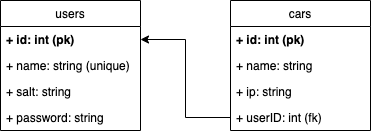

The diagram above was exported from draw.io. Its source (the exported page's mxGraphModel, read from the mxfile embedded in the PNG):
<mxGraphModel dx="772" dy="460" grid="1" gridSize="10" guides="1" tooltips="1" connect="1" arrows="1" fold="1" page="1" pageScale="1" pageWidth="1100" pageHeight="850" background="#ffffff" math="0" shadow="0">
  <root>
    <mxCell id="0" />
    <mxCell id="1" parent="0" />
    <mxCell id="7qRZzWNZgvLnpgqR9-l--1" value="users" style="swimlane;fontStyle=0;childLayout=stackLayout;horizontal=1;startSize=26;fillColor=none;horizontalStack=0;resizeParent=1;resizeParentMax=0;resizeLast=0;collapsible=1;marginBottom=0;" parent="1" vertex="1">
      <mxGeometry x="20" y="20" width="140" height="130" as="geometry" />
    </mxCell>
    <mxCell id="7qRZzWNZgvLnpgqR9-l--2" value="+ id: int (pk)" style="text;strokeColor=none;fillColor=none;align=left;verticalAlign=top;spacingLeft=4;spacingRight=4;overflow=hidden;rotatable=0;points=[[0,0.5],[1,0.5]];portConstraint=eastwest;fontStyle=1" parent="7qRZzWNZgvLnpgqR9-l--1" vertex="1">
      <mxGeometry y="26" width="140" height="26" as="geometry" />
    </mxCell>
    <mxCell id="7qRZzWNZgvLnpgqR9-l--3" value="+ name: string (unique)" style="text;strokeColor=none;fillColor=none;align=left;verticalAlign=top;spacingLeft=4;spacingRight=4;overflow=hidden;rotatable=0;points=[[0,0.5],[1,0.5]];portConstraint=eastwest;" parent="7qRZzWNZgvLnpgqR9-l--1" vertex="1">
      <mxGeometry y="52" width="140" height="26" as="geometry" />
    </mxCell>
    <mxCell id="7qRZzWNZgvLnpgqR9-l--11" value="+ salt: string" style="text;strokeColor=none;fillColor=none;align=left;verticalAlign=top;spacingLeft=4;spacingRight=4;overflow=hidden;rotatable=0;points=[[0,0.5],[1,0.5]];portConstraint=eastwest;" parent="7qRZzWNZgvLnpgqR9-l--1" vertex="1">
      <mxGeometry y="78" width="140" height="26" as="geometry" />
    </mxCell>
    <mxCell id="7qRZzWNZgvLnpgqR9-l--12" value="+ password: string" style="text;strokeColor=none;fillColor=none;align=left;verticalAlign=top;spacingLeft=4;spacingRight=4;overflow=hidden;rotatable=0;points=[[0,0.5],[1,0.5]];portConstraint=eastwest;" parent="7qRZzWNZgvLnpgqR9-l--1" vertex="1">
      <mxGeometry y="104" width="140" height="26" as="geometry" />
    </mxCell>
    <mxCell id="7qRZzWNZgvLnpgqR9-l--6" value="cars" style="swimlane;fontStyle=0;childLayout=stackLayout;horizontal=1;startSize=26;fillColor=none;horizontalStack=0;resizeParent=1;resizeParentMax=0;resizeLast=0;collapsible=1;marginBottom=0;" parent="1" vertex="1">
      <mxGeometry x="250" y="20" width="140" height="130" as="geometry" />
    </mxCell>
    <mxCell id="7qRZzWNZgvLnpgqR9-l--7" value="+ id: int (pk)" style="text;strokeColor=none;fillColor=none;align=left;verticalAlign=top;spacingLeft=4;spacingRight=4;overflow=hidden;rotatable=0;points=[[0,0.5],[1,0.5]];portConstraint=eastwest;fontStyle=1" parent="7qRZzWNZgvLnpgqR9-l--6" vertex="1">
      <mxGeometry y="26" width="140" height="26" as="geometry" />
    </mxCell>
    <mxCell id="L7ZDcjKbCWORy_A1dpmh-2" value="+ name: string" style="text;strokeColor=none;fillColor=none;align=left;verticalAlign=top;spacingLeft=4;spacingRight=4;overflow=hidden;rotatable=0;points=[[0,0.5],[1,0.5]];portConstraint=eastwest;" vertex="1" parent="7qRZzWNZgvLnpgqR9-l--6">
      <mxGeometry y="52" width="140" height="26" as="geometry" />
    </mxCell>
    <mxCell id="L7ZDcjKbCWORy_A1dpmh-1" value="+ ip: string" style="text;strokeColor=none;fillColor=none;align=left;verticalAlign=top;spacingLeft=4;spacingRight=4;overflow=hidden;rotatable=0;points=[[0,0.5],[1,0.5]];portConstraint=eastwest;" vertex="1" parent="7qRZzWNZgvLnpgqR9-l--6">
      <mxGeometry y="78" width="140" height="26" as="geometry" />
    </mxCell>
    <mxCell id="7qRZzWNZgvLnpgqR9-l--8" value="+ userID: int (fk)" style="text;strokeColor=none;fillColor=none;align=left;verticalAlign=top;spacingLeft=4;spacingRight=4;overflow=hidden;rotatable=0;points=[[0,0.5],[1,0.5]];portConstraint=eastwest;" parent="7qRZzWNZgvLnpgqR9-l--6" vertex="1">
      <mxGeometry y="104" width="140" height="26" as="geometry" />
    </mxCell>
    <mxCell id="7qRZzWNZgvLnpgqR9-l--10" style="edgeStyle=orthogonalEdgeStyle;rounded=0;orthogonalLoop=1;jettySize=auto;html=1;exitX=0;exitY=0.5;exitDx=0;exitDy=0;entryX=1;entryY=0.5;entryDx=0;entryDy=0;" parent="1" source="7qRZzWNZgvLnpgqR9-l--8" target="7qRZzWNZgvLnpgqR9-l--2" edge="1">
      <mxGeometry relative="1" as="geometry" />
    </mxCell>
  </root>
</mxGraphModel>